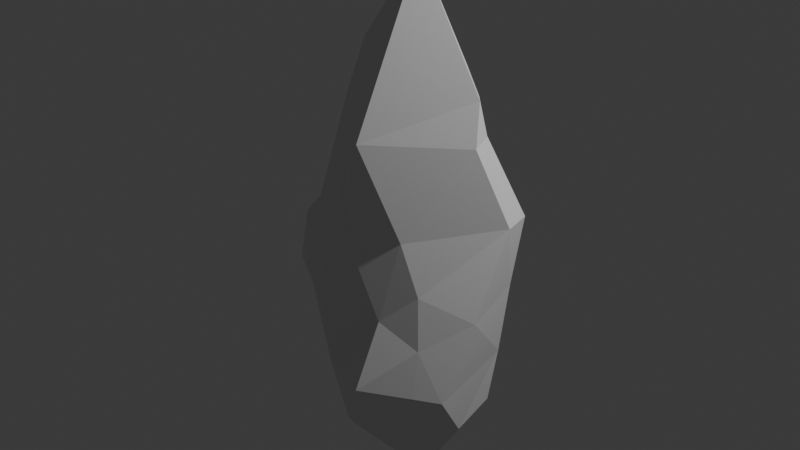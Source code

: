 # Source: crystal_dagger.blend  (saved by Blender 4.3.32; exported with 4.5.12 LTS)
import bpy
from mathutils import Matrix  # noqa: F401  (used for matrix-valued properties, if any)

bpy.ops.wm.read_factory_settings(use_empty=True)
scene = bpy.context.scene
scene.name = 'Scene'

# ---- collections
col_collection = bpy.data.collections.new('Collection'); scene.collection.children.link(col_collection)

# ---- materials (node trees are filled in below, after node groups)
mat_material = bpy.data.materials.new('Material')
mat_material.alpha_threshold = 0.0
mat_material.roughness = 0.5
mat_material.line_color = (0.0, 0.0, 0.0, 1.0)

# ---- material node trees
mat_material.use_nodes = True; mat_material.node_tree.nodes.clear()
_N = mat_material.node_tree.nodes; _L = mat_material.node_tree.links
n0 = _N.new('ShaderNodeOutputMaterial'); n0.name = 'Material Output'; n0.location = (300, 300)
n1 = _N.new('ShaderNodeBsdfPrincipled'); n1.name = 'Principled BSDF'; n1.location = (10, 300)
n1.inputs[3].default_value = 1.45
_L.new(n1.outputs[0], n0.inputs[0])
n0.is_active_output = True

# ---- world
world_world = bpy.data.worlds.new('World'); scene.world = world_world
world_world.use_nodes = True; world_world.node_tree.nodes.clear()
_N = world_world.node_tree.nodes; _L = world_world.node_tree.links
n0 = _N.new('ShaderNodeOutputWorld'); n0.name = 'World Output'; n0.location = (300, 300)
n1 = _N.new('ShaderNodeBackground'); n1.name = 'Background'; n1.location = (10, 300)
n1.inputs[0].default_value = (0.05088, 0.05088, 0.05088, 1.0)
_L.new(n1.outputs[0], n0.inputs[0])
n0.is_active_output = True
world_world.color = (0.05088, 0.05088, 0.05088)
world_world.sun_shadow_jitter_overblur = 0.0

# ---- cameras
cam_camera = bpy.data.cameras.new('Camera')
cam_camera.clip_end = 100.0
cam_camera.ortho_scale = 7.314

# ---- lights
light_light = bpy.data.lights.new('Light', 'POINT')
light_light.energy = 1000.0
light_light.shadow_soft_size = 0.1

# ---- meshes
me_quad_sphere = bpy.data.meshes.new('Quad Sphere')
me_quad_sphere.from_pydata([(0.02996, -1.549, -0.7664), (-0.01484, -0.9015, -1.286), (-0.342, -1.059, -1.08), (-0.7683, -0.9298, -0.3292), (-0.9729, -1.01, 0.1595), (-0.03761, -1.653, -0.2252), (-0.1997, -1.615, 0.3383), (-0.7073, -0.9629, -0.4926), (-0.476, -1.445, 0.4926), (-0.66, -1.233, 0.78), (0.01922, -1.66, 0.9254), (0.01264, -1.486, 1.461), (-0.463, -1.278, 0.9859), (-0.4224, -0.9848, 1.779), (-0.2175, -1.008, 2.264), (-0.1232, -0.5869, -1.348), (-0.2662, -0.6711, -1.154), (-0.0287, -0.1154, -0.7698), (-0.6776, -0.7118, -0.1731), (-0.791, -0.5913, 0.3218), (-0.3289, -0.1836, -0.1004), (-0.4766, -0.1867, 0.4393), (-0.1513, -0.0688, -0.3206), (0.1115, -0.08462, 0.3559), (-0.6841, -0.7278, 0.7943), (-0.5897, -0.408, 1.099), (-0.3907, -0.6173, 1.691), (-0.2024, -0.7911, 2.026), (0.1385, -1.595, -0.7473), (0.3149, -0.8963, -1.563), (0.2735, -0.8788, -1.589), (0.781, -1.057, -0.807), (0.3829, -1.842, -0.181), (0.4133, -1.606, 0.3266), (0.5974, -1.404, -0.5489), (0.6387, -1.418, 0.5272), (0.715, -1.564, -0.2653), (0.6899, -1.477, 0.1046), (0.8814, -1.419, -0.3134), (0.9543, -1.127, 0.2869), (0.1852, -1.685, 0.9857), (0.2984, -1.758, 1.615), (0.5108, -1.466, 0.9581), (0.3461, -1.743, 1.785), (0.996, -0.7856, 0.972), (0.81, -0.9846, 1.625), (0.514, -1.282, 3.068), (0.7887, -0.9301, 1.973), (0.1155, -0.4534, -1.628), (0.1888, -0.2307, -1.497), (0.105, 0.02743, -0.8122), (0.7634, -0.6418, -0.7459), (0.5474, -0.315, -0.2938), (0.4048, -0.1086, 0.4362), (0.103, 0.09321, -0.3003), (0.2635, -0.01273, 0.2316), (0.7869, -0.5498, -0.3033), (0.8464, -0.5134, 0.3279), (0.6551, -0.2864, 0.8091), (0.5145, -0.5322, 1.629), (0.9121, -0.4565, 0.9266), (0.6959, -0.6918, 1.604), (0.4382, -0.6194, 2.086), (0.6881, -0.8002, 1.947)], [], [(5, 8, 7), (7, 4, 3), (0, 7, 2), (11, 12, 10), (20, 23, 22), (19, 20, 18), (20, 17, 16), (38, 37, 36), (32, 37, 33), (34, 36, 32), (37, 35, 33), (34, 28, 30), (31, 34, 30), (42, 41, 40), (42, 45, 43), (43, 47, 46), (55, 52, 54), (57, 52, 53), (50, 52, 49), (52, 51, 49), (59, 60, 58), (63, 59, 62), (1, 30, 2), (2, 28, 0), (5, 33, 6), (28, 5, 0), (40, 11, 10), (43, 11, 41), (43, 14, 13), (49, 15, 16), (17, 49, 16), (23, 54, 22), (53, 23, 21), (54, 17, 22), (59, 25, 26), (27, 59, 26), (1, 16, 15), (4, 18, 3), (18, 7, 3), (7, 16, 2), (48, 30, 29), (30, 51, 31), (56, 39, 38), (56, 31, 51), (13, 25, 12), (12, 24, 9), (13, 27, 26), (61, 44, 60), (47, 62, 46), (63, 45, 61), (10, 8, 6), (8, 9, 4), (24, 21, 19), (42, 33, 35), (35, 44, 42), (58, 57, 53), (4, 24, 19), (57, 44, 39), (33, 10, 6), (58, 21, 25), (15, 29, 1), (62, 14, 46), (5, 6, 8), (7, 8, 4), (0, 5, 7), (11, 13, 12), (20, 21, 23), (19, 21, 20), (20, 22, 17), (38, 39, 37), (32, 36, 37), (34, 38, 36), (37, 39, 35), (34, 32, 28), (31, 38, 34), (42, 43, 41), (42, 44, 45), (43, 45, 47), (55, 53, 52), (57, 56, 52), (50, 54, 52), (52, 56, 51), (59, 61, 60), (63, 61, 59), (1, 29, 30), (2, 30, 28), (5, 32, 33), (28, 32, 5), (40, 41, 11), (43, 13, 11), (43, 46, 14), (49, 48, 15), (17, 50, 49), (23, 55, 54), (53, 55, 23), (54, 50, 17), (59, 58, 25), (27, 62, 59), (1, 2, 16), (4, 19, 18), (18, 20, 7), (7, 20, 16), (48, 49, 30), (30, 49, 51), (56, 57, 39), (56, 38, 31), (13, 26, 25), (12, 25, 24), (13, 14, 27), (61, 45, 44), (47, 63, 62), (63, 47, 45), (10, 12, 8), (8, 12, 9), (24, 25, 21), (42, 40, 33), (35, 39, 44), (58, 60, 57), (4, 9, 24), (57, 60, 44), (33, 40, 10), (58, 53, 21), (15, 48, 29), (62, 27, 14)])
me_quad_sphere.materials.append(mat_material)
me_quad_sphere.remesh_voxel_size = 0.035
me_quad_sphere.use_mirror_vertex_groups = False
me_quad_sphere.update()

# ---- objects
ob_camera = bpy.data.objects.new('Camera', cam_camera)
ob_quad_sphere = bpy.data.objects.new('Quad Sphere', me_quad_sphere)
ob_light = bpy.data.objects.new('Light', light_light)

# ---- transforms, parenting, visibility, modifiers, constraints
ob_camera.location = (7.359, -6.926, 4.946)
ob_camera.rotation_euler = (1.109, 0.0, 0.8149)
ob_camera.lock_rotations_4d = False
ob_camera.empty_display_type = 'ARROWS'
ob_camera.color = (0.0, 0.0, 0.0, 0.0)
ob_camera.display_type = 'WIRE'
ob_camera.lineart.crease_threshold = 0.0
ob_quad_sphere.location = (0.0, 0.0, 0.0)
ob_quad_sphere.lock_rotations_4d = False
ob_quad_sphere.empty_display_type = 'ARROWS'
ob_quad_sphere.lineart.crease_threshold = 0.0
ob_light.location = (4.076, 1.005, 5.904)
ob_light.rotation_euler = (0.6503, 0.05522, 1.866)
ob_light.lock_rotations_4d = False
ob_light.empty_display_type = 'ARROWS'
ob_light.color = (0.0, 0.0, 0.0, 0.0)
ob_light.lineart.crease_threshold = 0.0

# ---- collection membership
col_collection.objects.link(ob_camera)
col_collection.objects.link(ob_quad_sphere)
col_collection.objects.link(ob_light)

# ---- scene / render settings (as saved in the file)
scene.frame_start = 1; scene.frame_end = 250; scene.frame_set(0)
scene.render.engine = 'BLENDER_EEVEE_NEXT'
scene.render.motion_blur_shutter = 1.0
bpy.context.view_layer.update()

# ---- added for rendering (the .blend has no active camera): camera
cam_auto = bpy.data.cameras.new('AutoCamera')
cam_auto.lens = 50.0
cam_auto.sensor_width = 36.0
cam_auto.clip_end = 1000.0
ob_auto_camera = bpy.data.objects.new('AutoCamera', cam_auto)
scene.collection.objects.link(ob_auto_camera)
ob_auto_camera.location = (5.05125, -6.92194, 4.75196)
ob_auto_camera.rotation_euler = (1.09748, -7.21219e-08, 0.694738)
scene.camera = ob_auto_camera
bpy.context.view_layer.update()
